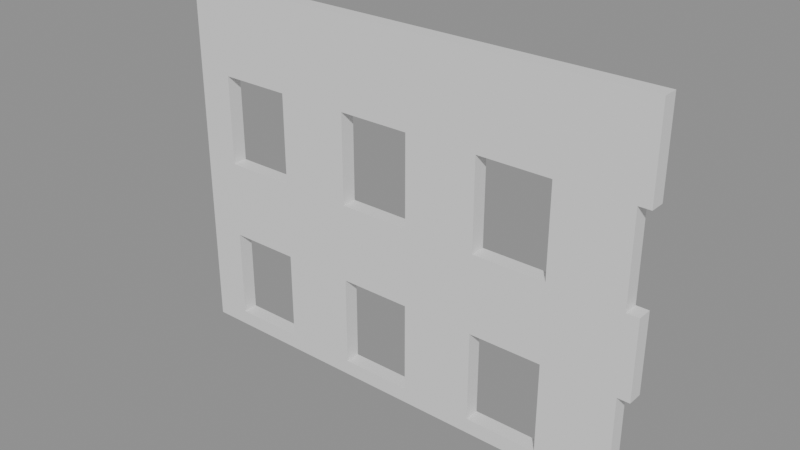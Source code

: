 # Source: e1788_after.blend  (saved by Blender 5.2.44; exported with 4.5.12 LTS)
import bpy
from mathutils import Matrix  # noqa: F401  (used for matrix-valued properties, if any)

bpy.ops.wm.read_factory_settings(use_empty=True)
scene = bpy.context.scene
scene.name = 'Scene'

# ---- materials (node trees are filled in below, after node groups)
mat_ladrillo_rojo = bpy.data.materials.new('Ladrillo_Rojo')

# ---- material node trees
mat_ladrillo_rojo.use_nodes = True; mat_ladrillo_rojo.node_tree.nodes.clear()
_N = mat_ladrillo_rojo.node_tree.nodes; _L = mat_ladrillo_rojo.node_tree.links
n0 = _N.new('ShaderNodeBsdfPrincipled'); n0.name = 'Principled BSDF'; n0.location = (-200, 100)
n0.inputs[3].default_value = 1.45
n0.inputs[10].default_value = 0.005
n1 = _N.new('ShaderNodeOutputMaterial'); n1.name = 'Material Output'; n1.location = (200, 100)
_L.new(n0.outputs[0], n1.inputs[0])
n1.is_active_output = True

# ---- meshes
me_fachada_principal_cuerpo_mesh = bpy.data.meshes.new('Fachada_Principal_Cuerpo_mesh')
me_fachada_principal_cuerpo_mesh.from_pydata([(0.0, 0.0, 0.0), (8.0, 0.0, 0.0), (8.0, 0.25, 0.0), (0.0, 0.25, 0.0), (0.0, 0.0, 6.0), (8.0, 0.0, 6.0), (8.0, 0.25, 6.0), (0.0, 0.25, 6.0), (0.6, 0.0, 0.25), (1.8, 0.0, 0.25), (3.0, 0.0, 0.25), (3.0, 0.0, 1.75), (4.2, 0.0, 1.75), (4.2, 0.0, 3.05), (5.4, 0.0, 0.25), (5.4, 0.0, 3.05), (4.2, 0.0, 0.25), (5.4, 0.0, 1.75), (6.6, 0.0, 1.75), (6.6, 0.0, 0.25), (7.8, 0.0, 0.25), (7.8, 0.0, 1.75), (6.6, 0.0, 3.05), (6.6, 0.0, 4.55), (7.8, 0.0, 3.05), (8.0, 0.0, 4.55), (8.0, 0.0, 0.25), (8.0, 0.0, 1.75), (8.0, 0.0, 3.05), (7.8, 0.0, 4.55), (0.6, 0.0, 1.75), (0.6, 0.0, 3.05), (1.8, 0.0, 1.75), (1.8, 0.0, 3.05), (0.6, 0.0, 4.55), (3.0, 0.0, 3.05), (3.0, 0.0, 4.55), (1.8, 0.0, 4.55), (4.2, 0.0, 4.55), (5.4, 0.0, 4.55), (8.0, 0.25, 0.25), (8.0, 0.25, 1.75), (8.0, 0.25, 3.05), (8.0, 0.25, 4.55), (0.6, 0.25, 0.25), (0.6, 0.25, 1.75), (0.6, 0.25, 3.05), (0.6, 0.25, 4.55), (1.8, 0.25, 1.75), (1.8, 0.25, 3.05), (1.8, 0.25, 4.55), (3.0, 0.25, 0.25), (1.8, 0.25, 0.25), (3.0, 0.25, 1.75), (3.0, 0.25, 3.05), (5.4, 0.25, 1.75), (4.2, 0.25, 1.75), (6.6, 0.25, 0.25), (5.4, 0.25, 0.25), (4.2, 0.25, 0.25), (3.0, 0.25, 4.55), (4.2, 0.25, 3.05), (5.4, 0.25, 3.05), (5.4, 0.25, 4.55), (4.2, 0.25, 4.55), (6.6, 0.25, 1.75), (7.8, 0.25, 1.75), (6.6, 0.25, 3.05), (7.8, 0.25, 3.05), (7.8, 0.25, 4.55), (7.8, 0.25, 0.25), (6.6, 0.25, 4.55)], [], [(0, 1, 2, 3), (4, 5, 6, 7), (36, 37, 33, 35), (8, 0, 1, 26, 20, 19, 14, 16, 10, 9), (29, 23, 22, 24), (38, 13, 15, 39), (25, 5, 4, 0, 8, 30, 32, 9, 10, 11, 12, 16, 14, 17, 18, 19, 20, 21, 27, 28, 24, 22, 15, 13, 35, 33, 31, 34, 37, 36, 38, 39, 23, 29), (26, 1, 2, 40), (28, 27, 41, 42), (43, 6, 5, 25), (2, 3, 7, 6, 43, 69, 68, 67, 71, 63, 62, 61, 64, 60, 54, 49, 50, 47, 46, 45, 44, 52, 48, 53, 51, 59, 56, 55, 58, 57, 65, 66, 70, 40), (41, 66, 65, 55, 56, 53, 48, 45, 46, 49, 54, 61, 62, 67, 68, 42), (3, 0, 4, 7), (9, 8, 44, 52), (32, 30, 45, 48), (32, 48, 52, 9), (30, 8, 44, 45), (16, 10, 51, 59), (12, 11, 53, 56), (12, 56, 59, 16), (11, 10, 51, 53), (19, 14, 58, 57), (18, 17, 55, 65), (57, 19, 18, 65), (17, 14, 58, 55), (20, 70, 40, 26), (21, 66, 41, 27), (21, 20, 70, 66), (33, 31, 46, 49), (37, 34, 47, 50), (37, 50, 49, 33), (34, 31, 46, 47), (13, 35, 54, 61), (38, 36, 60, 64), (38, 64, 61, 13), (36, 35, 54, 60), (22, 15, 62, 67), (23, 39, 63, 71), (23, 71, 67, 22), (39, 15, 62, 63), (24, 68, 42, 28), (29, 69, 43, 25), (29, 24, 68, 69)])
me_fachada_principal_cuerpo_mesh.materials.append(mat_ladrillo_rojo)
me_fachada_principal_cuerpo_mesh.materials.append(None)
me_fachada_principal_cuerpo_mesh.update()

# ---- objects
ob_fachada_principal = bpy.data.objects.new('Fachada_Principal', None)
ob_fachada_principal_cuerpo = bpy.data.objects.new('Fachada_Principal_Cuerpo', me_fachada_principal_cuerpo_mesh)

# ---- transforms, parenting, visibility, modifiers, constraints
ob_fachada_principal.location = (0.0, 0.0, 0.0)
ob_fachada_principal.empty_display_type = 'ARROWS'
ob_fachada_principal_cuerpo.parent = ob_fachada_principal
ob_fachada_principal_cuerpo.location = (0.0, 0.0, 0.0)

# ---- collection membership
scene.collection.objects.link(ob_fachada_principal)
scene.collection.objects.link(ob_fachada_principal_cuerpo)

# ---- scene / render settings (as saved in the file)
scene.frame_start = 1; scene.frame_end = 250; scene.frame_set(1)
scene.render.engine = 'BLENDER_EEVEE_NEXT'
scene.render.bake_bias = 0.0
scene.render.bake_samples = 0
scene.render.compositor_device = 'GPU'
scene.eevee.use_volume_custom_range = False
scene.eevee.fast_gi_thickness_near = 0.1
scene.eevee.fast_gi_thickness_far = 0.0
scene.eevee.ray_tracing_options.screen_trace_thickness = 0.1
bpy.context.view_layer.update()

# ---- added for rendering (the .blend has no active camera and no usable light): camera, sun + grey world if the file has none
cam_auto = bpy.data.cameras.new('AutoCamera')
cam_auto.lens = 50.0
cam_auto.sensor_width = 36.0
cam_auto.clip_end = 1000.0
ob_auto_camera = bpy.data.objects.new('AutoCamera', cam_auto)
scene.collection.objects.link(ob_auto_camera)
ob_auto_camera.location = (13.2551, -10.9812, 10.4041)
ob_auto_camera.rotation_euler = (1.09748, -7.21219e-08, 0.694738)
scene.camera = ob_auto_camera
light_auto_sun = bpy.data.lights.new('AutoSun', 'SUN')
light_auto_sun.energy = 3.0
light_auto_sun.angle = 0.0523599
ob_auto_sun = bpy.data.objects.new('AutoSun', light_auto_sun)
scene.collection.objects.link(ob_auto_sun)
ob_auto_sun.rotation_euler = (0.872665, 0.174533, 0.523599)
if scene.world is None:
    world_auto = bpy.data.worlds.new('AutoWorld')
    world_auto.color = (0.3, 0.3, 0.3)
    scene.world = world_auto
bpy.context.view_layer.update()
